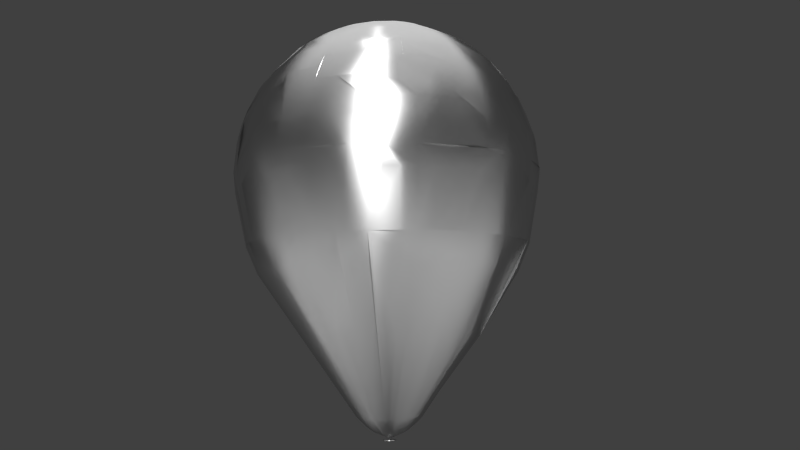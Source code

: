 # Source: balloon.blend  (saved by Blender 2.77.0; exported with 4.5.12 LTS)
import bpy
from mathutils import Matrix  # noqa: F401  (used for matrix-valued properties, if any)

bpy.ops.wm.read_factory_settings(use_empty=True)
scene = bpy.context.scene
scene.name = 'Scene'

# ---- collections
col_collection_1 = bpy.data.collections.new('Collection 1'); scene.collection.children.link(col_collection_1)

# ---- materials (node trees are filled in below, after node groups)
mat_lamp_left = bpy.data.materials.new('lamp_left')
mat_lamp_left.alpha_threshold = 0.0
mat_lamp_left.roughness = 0.5
mat_lamp_left.line_color = (0.0, 0.0, 0.0, 1.0)
mat_lamp_right = bpy.data.materials.new('lamp_right')
mat_lamp_right.alpha_threshold = 0.0
mat_lamp_right.roughness = 0.5
mat_lamp_right.line_color = (0.0, 0.0, 0.0, 1.0)
mat_lamp_top = bpy.data.materials.new('lamp_top')
mat_lamp_top.alpha_threshold = 0.0
mat_lamp_top.roughness = 0.5
mat_lamp_top.line_color = (0.0, 0.0, 0.0, 1.0)
mat_latex = bpy.data.materials.new('latex')
mat_latex.alpha_threshold = 0.0
mat_latex.roughness = 0.5
mat_latex.line_color = (0.0, 0.0, 0.0, 1.0)
mat_metal_foil = bpy.data.materials.new('metal_foil')
mat_metal_foil.alpha_threshold = 0.0
mat_metal_foil.roughness = 0.5
mat_metal_foil.line_color = (0.0, 0.0, 0.0, 1.0)

# ---- material node trees
mat_lamp_left.use_nodes = True; mat_lamp_left.node_tree.nodes.clear()
_N = mat_lamp_left.node_tree.nodes; _L = mat_lamp_left.node_tree.links
n0 = _N.new('ShaderNodeOutputMaterial'); n0.name = 'Material Output'; n0.location = (300, 300)
n1 = _N.new('ShaderNodeEmission'); n1.name = 'Emission'; n1.location = (110, 300)
n1.inputs[0].default_value = (0.8, 0.8, 0.8, 1.0)
_L.new(n1.outputs[0], n0.inputs[0])
n0.is_active_output = True
mat_lamp_right.use_nodes = True; mat_lamp_right.node_tree.nodes.clear()
_N = mat_lamp_right.node_tree.nodes; _L = mat_lamp_right.node_tree.links
n0 = _N.new('ShaderNodeOutputMaterial'); n0.name = 'Material Output'; n0.location = (300, 300)
n1 = _N.new('ShaderNodeEmission'); n1.name = 'Emission'; n1.location = (110, 300)
n1.inputs[0].default_value = (0.8, 0.8, 0.8, 1.0)
_L.new(n1.outputs[0], n0.inputs[0])
n0.is_active_output = True
mat_lamp_top.use_nodes = True; mat_lamp_top.node_tree.nodes.clear()
_N = mat_lamp_top.node_tree.nodes; _L = mat_lamp_top.node_tree.links
n0 = _N.new('ShaderNodeOutputMaterial'); n0.name = 'Material Output'; n0.location = (300, 300)
n1 = _N.new('ShaderNodeEmission'); n1.name = 'Emission'; n1.location = (110, 300)
n1.inputs[0].default_value = (0.8, 0.8, 0.8, 1.0)
_L.new(n1.outputs[0], n0.inputs[0])
n0.is_active_output = True
mat_latex.use_nodes = True; mat_latex.node_tree.nodes.clear()
_N = mat_latex.node_tree.nodes; _L = mat_latex.node_tree.links
n0 = _N.new('ShaderNodeMixShader'); n0.name = 'Mix Shader'; n0.location = (351, 508)
n0.inputs[0].default_value = 0.72
n1 = _N.new('ShaderNodeOutputMaterial'); n1.name = 'Material Output'; n1.location = (553, 498)
n2 = _N.new('ShaderNodeBsdfDiffuse'); n2.name = 'Diffuse BSDF'; n2.location = (-46, 496)
n2.inputs[0].default_value = (0.6237, 0.5926, 0.003501, 1.0)
n3 = _N.new('ShaderNodeBsdfAnisotropic'); n3.name = 'Glossy BSDF'; n3.location = (-46, 337)
n3.distribution = 'BECKMANN'
n3.inputs[1].default_value = 0.4472
n4 = _N.new('ShaderNodeMixShader'); n4.name = 'Mix Shader.001'; n4.location = (149, 457)
n4.inputs[0].default_value = 0.05
n5 = _N.new('ShaderNodeBsdfTransparent'); n5.name = 'Transparent BSDF'; n5.location = (147, 599)
_L.new(n0.outputs[0], n1.inputs[0])
_L.new(n5.outputs[0], n0.inputs[1])
_L.new(n3.outputs[0], n4.inputs[2])
_L.new(n2.outputs[0], n4.inputs[1])
_L.new(n4.outputs[0], n0.inputs[2])
n1.is_active_output = True
mat_metal_foil.use_nodes = True; mat_metal_foil.node_tree.nodes.clear()
_N = mat_metal_foil.node_tree.nodes; _L = mat_metal_foil.node_tree.links
n0 = _N.new('ShaderNodeMixShader'); n0.name = 'Mix Shader'; n0.location = (153, 309)
n0.inputs[0].default_value = 0.9
n1 = _N.new('ShaderNodeOutputMaterial'); n1.name = 'Material Output'; n1.location = (345, 304)
n2 = _N.new('ShaderNodeBsdfAnisotropic'); n2.name = 'Glossy BSDF'; n2.location = (-76, 455)
n2.distribution = 'BECKMANN'
n2.inputs[1].default_value = 0.4472
n3 = _N.new('ShaderNodeMixShader'); n3.name = 'Mix Shader.001'; n3.location = (144, 519)
n3.inputs[0].default_value = 8.0
n4 = _N.new('ShaderNodeBsdfDiffuse'); n4.name = 'Diffuse BSDF'; n4.location = (-78, 609)
n4.inputs[0].default_value = (0.6903, 0.6903, 0.6903, 1.0)
n5 = _N.new('ShaderNodeBsdfAnisotropic'); n5.name = 'Anisotropic BSDF'; n5.location = (-66, 181)
n5.distribution = 'BECKMANN'
n5.inputs[1].default_value = 0.4472
n5.inputs[2].default_value = 0.5
_L.new(n5.outputs[0], n0.inputs[2])
_L.new(n0.outputs[0], n1.inputs[0])
_L.new(n3.outputs[0], n0.inputs[1])
_L.new(n2.outputs[0], n3.inputs[2])
_L.new(n4.outputs[0], n3.inputs[1])
n1.is_active_output = True

# ---- world
world_world = bpy.data.worlds.new('World'); scene.world = world_world
world_world.color = (0.05088, 0.05088, 0.05088)
world_world.use_sun_shadow = False
world_world.sun_shadow_jitter_overblur = 0.0
world_world.cycles.sampling_method = 'NONE'
world_world.cycles.sample_map_resolution = 256

# ---- cameras
cam_camera = bpy.data.cameras.new('Camera')
cam_camera.clip_end = 100.0
cam_camera.lens = 35.0
cam_camera.sensor_width = 32.0
cam_camera.sensor_height = 18.0
cam_camera.ortho_scale = 7.314
cam_camera.dof.focus_distance = 0.0

# ---- meshes
me_plane_002 = bpy.data.meshes.new('Plane.002')
me_plane_002.from_pydata([(-1.0, -1.0, 0.0), (1.0, -1.0, 0.0), (-1.0, 1.0, 0.0), (1.0, 1.0, 0.0)], [], [(0, 1, 3, 2)])
me_plane_002.materials.append(mat_lamp_left)
me_plane_002.use_remesh_preserve_volume = False
me_plane_002.use_remesh_preserve_attributes = False
me_plane_002.use_mirror_vertex_groups = False
me_plane_002.update()
me_plane_001 = bpy.data.meshes.new('Plane.001')
me_plane_001.from_pydata([(-1.0, -1.0, 0.0), (1.0, -1.0, 0.0), (-1.0, 1.0, 0.0), (1.0, 1.0, 0.0)], [], [(0, 1, 3, 2)])
me_plane_001.materials.append(mat_lamp_right)
me_plane_001.use_remesh_preserve_volume = False
me_plane_001.use_remesh_preserve_attributes = False
me_plane_001.use_mirror_vertex_groups = False
me_plane_001.update()
me_plane = bpy.data.meshes.new('Plane')
me_plane.from_pydata([(-1.0, -1.0, 0.0), (1.0, -1.0, 0.0), (-1.0, 1.0, 0.0), (1.0, 1.0, 0.0)], [], [(0, 1, 3, 2)])
me_plane.materials.append(mat_lamp_top)
me_plane.use_remesh_preserve_volume = False
me_plane.use_remesh_preserve_attributes = False
me_plane.use_mirror_vertex_groups = False
me_plane.update()
me_sphere = bpy.data.meshes.new('Sphere')
me_sphere.from_pydata([(-0.1951, 0.0, 0.9808), (-0.3827, 0.0, 0.9239), (-0.5556, 0.0, 0.8315), (-0.7071, 0.0, 0.7071), (-0.8315, 0.0, 0.5556), (-0.9239, 0.0, 0.3827), (-0.9808, 0.0, 0.1951), (-1.0, 0.0, 4.62e-06), (-0.9808, 0.0, -0.1565), (-0.9037, -7.599e-10, -0.5058), (-0.8193, -3.134e-09, -0.6779), (-0.7243, -3.355e-09, -0.8438), (-0.6073, 2.764e-10, -1.032), (-0.2784, 1.446e-08, -1.467), (-0.1419, 1.446e-08, -1.615), (-0.1913, 0.03806, 0.9808), (-0.3753, 0.07466, 0.9239), (-0.5449, 0.1084, 0.8315), (-0.6935, 0.1379, 0.7071), (-0.8155, 0.1622, 0.5556), (-0.9061, 0.1802, 0.3827), (-0.9619, 0.1913, 0.1951), (-0.9808, 0.1951, 4.62e-06), (-0.9619, 0.1913, -0.1565), (-0.8863, 0.1763, -0.5058), (-0.8036, 0.1598, -0.6779), (-0.7104, 0.1413, -0.8438), (-0.5956, 0.1185, -1.032), (-0.273, 0.05431, -1.467), (-0.1392, 0.02769, -1.615), (-0.1802, 0.07466, 0.9808), (-0.3536, 0.1464, 0.9239), (-0.5133, 0.2126, 0.8315), (-0.6533, 0.2706, 0.7071), (-0.7682, 0.3182, 0.5556), (-0.8536, 0.3536, 0.3827), (-0.9061, 0.3753, 0.1951), (-0.9239, 0.3827, 4.62e-06), (-0.9061, 0.3753, -0.1565), (-0.8349, 0.3458, -0.5058), (-0.757, 0.3136, -0.6779), (-0.6692, 0.2772, -0.8438), (-0.561, 0.2324, -1.032), (-0.2572, 0.1065, -1.467), (-0.1311, 0.05431, -1.615), (-0.1622, 0.1084, 0.9808), (-0.3182, 0.2126, 0.9239), (-0.4619, 0.3087, 0.8315), (-0.5879, 0.3928, 0.7071), (-0.6913, 0.4619, 0.5556), (-0.7682, 0.5133, 0.3827), (-0.8155, 0.5449, 0.1951), (-0.8315, 0.5556, 4.62e-06), (-0.8155, 0.5449, -0.1565), (-0.7514, 0.5021, -0.5058), (-0.6813, 0.4552, -0.6779), (-0.6023, 0.4024, -0.8438), (-0.5049, 0.3374, -1.032), (-0.2315, 0.1547, -1.467), (-0.118, 0.07885, -1.615), (-0.1379, 0.1379, 0.9808), (-0.2706, 0.2706, 0.9239), (-0.3928, 0.3928, 0.8315), (-0.5, 0.5, 0.7071), (-0.5879, 0.5879, 0.5556), (-0.6533, 0.6533, 0.3827), (-0.6935, 0.6935, 0.1951), (-0.7071, 0.7071, 4.62e-06), (-0.6935, 0.6935, -0.1565), (-0.639, 0.639, -0.5058), (-0.5794, 0.5794, -0.6779), (-0.5122, 0.5122, -0.8438), (-0.4294, 0.4294, -1.032), (-0.1969, 0.1969, -1.467), (-0.1004, 0.1004, -1.615), (-0.1084, 0.1622, 0.9808), (-0.2126, 0.3182, 0.9239), (-0.3087, 0.4619, 0.8315), (-0.3928, 0.5879, 0.7071), (-0.4619, 0.6913, 0.5556), (-0.5133, 0.7682, 0.3827), (-0.5449, 0.8155, 0.1951), (-0.5556, 0.8315, 4.62e-06), (-0.5449, 0.8155, -0.1565), (-0.5021, 0.7514, -0.5058), (-0.4552, 0.6813, -0.6779), (-0.4024, 0.6023, -0.8438), (-0.3374, 0.5049, -1.032), (-0.1547, 0.2315, -1.467), (-0.07885, 0.118, -1.615), (-0.07466, 0.1802, 0.9808), (-0.1464, 0.3536, 0.9239), (-0.2126, 0.5133, 0.8315), (-0.2706, 0.6533, 0.7071), (-0.3182, 0.7682, 0.5556), (-0.3536, 0.8536, 0.3827), (-0.3753, 0.9061, 0.1951), (-0.3827, 0.9239, 4.62e-06), (-0.3753, 0.9061, -0.1565), (-0.3458, 0.8349, -0.5058), (-0.3135, 0.757, -0.6779), (-0.2772, 0.6692, -0.8438), (-0.2324, 0.561, -1.032), (-0.1065, 0.2572, -1.467), (-0.05431, 0.1311, -1.615), (-0.03806, 0.1913, 0.9808), (-0.07466, 0.3753, 0.9239), (-0.1084, 0.5449, 0.8315), (-0.1379, 0.6935, 0.7071), (-0.1622, 0.8155, 0.5556), (-0.1802, 0.9061, 0.3827), (-0.1913, 0.9619, 0.1951), (-0.1951, 0.9808, 4.62e-06), (-0.1913, 0.9619, -0.1565), (-0.1763, 0.8863, -0.5058), (-0.1598, 0.8036, -0.6779), (-0.1413, 0.7104, -0.8438), (-0.1185, 0.5956, -1.032), (-0.05431, 0.273, -1.467), (-0.02769, 0.1392, -1.615), (3.266e-07, 0.1951, 0.9808), (3.192e-07, 0.3827, 0.9239), (3.117e-07, 0.5556, 0.8315), (3.192e-07, 0.7071, 0.7071), (3.341e-07, 0.8315, 0.5556), (2.745e-07, 0.9239, 0.3827), (3.937e-07, 0.9808, 0.1951), (3.788e-07, 1.0, 4.62e-06), (3.937e-07, 0.9808, -0.1565), (2.568e-07, 0.9037, -0.5058), (3.329e-07, 0.8193, -0.6779), (3.245e-07, 0.7243, -0.8438), (3.313e-07, 0.6073, -1.032), (3.009e-07, 0.2784, -1.467), (3.036e-07, 0.1419, -1.615), (0.03806, 0.1913, 0.9808), (0.07466, 0.3753, 0.9239), (0.1084, 0.5449, 0.8315), (0.138, 0.6935, 0.7071), (0.1622, 0.8155, 0.5556), (0.1802, 0.9061, 0.3827), (0.1913, 0.9619, 0.1951), (0.1951, 0.9808, 4.62e-06), (0.1913, 0.9619, -0.1565), (0.1763, 0.8863, -0.5058), (0.1598, 0.8036, -0.6779), (0.1413, 0.7104, -0.8438), (0.1185, 0.5956, -1.032), (0.05431, 0.273, -1.467), (0.02769, 0.1392, -1.615), (0.07466, 0.1802, 0.9808), (0.1464, 0.3536, 0.9239), (0.2126, 0.5133, 0.8315), (0.2706, 0.6533, 0.7071), (0.3182, 0.7682, 0.5556), (0.3536, 0.8536, 0.3827), (0.3753, 0.9061, 0.1951), (0.3827, 0.9239, 4.62e-06), (0.3753, 0.9061, -0.1565), (0.3458, 0.8349, -0.5058), (0.3136, 0.757, -0.6779), (0.2772, 0.6692, -0.8438), (0.2324, 0.561, -1.032), (0.1065, 0.2572, -1.467), (0.05431, 0.1311, -1.615), (0.1084, 0.1622, 0.9808), (0.2126, 0.3182, 0.9239), (0.3087, 0.4619, 0.8315), (0.3928, 0.5879, 0.7071), (0.4619, 0.6913, 0.5556), (0.5133, 0.7682, 0.3827), (0.5449, 0.8155, 0.1951), (0.5556, 0.8315, 4.62e-06), (0.5449, 0.8155, -0.1565), (0.5021, 0.7514, -0.5058), (0.4552, 0.6813, -0.6779), (0.4024, 0.6023, -0.8438), (0.3374, 0.5049, -1.032), (0.1547, 0.2315, -1.467), (0.07885, 0.118, -1.615), (0.138, 0.1379, 0.9808), (0.2706, 0.2706, 0.9239), (0.3928, 0.3928, 0.8315), (0.5, 0.5, 0.7071), (0.5879, 0.5879, 0.5556), (0.6533, 0.6533, 0.3827), (0.6935, 0.6935, 0.1951), (0.7071, 0.7071, 4.62e-06), (0.6935, 0.6935, -0.1565), (0.639, 0.639, -0.5058), (0.5794, 0.5794, -0.6779), (0.5122, 0.5122, -0.8438), (0.4294, 0.4294, -1.032), (0.1969, 0.1969, -1.467), (0.1004, 0.1004, -1.615), (0.1622, 0.1084, 0.9808), (0.3182, 0.2126, 0.9239), (0.4619, 0.3087, 0.8315), (0.5879, 0.3928, 0.7071), (0.6913, 0.4619, 0.5556), (0.7682, 0.5133, 0.3827), (0.8155, 0.5449, 0.1951), (0.8315, 0.5556, 4.62e-06), (0.8155, 0.5449, -0.1565), (0.7514, 0.5021, -0.5058), (0.6813, 0.4552, -0.6779), (0.6023, 0.4024, -0.8438), (0.5049, 0.3374, -1.032), (0.2315, 0.1547, -1.467), (0.118, 0.07885, -1.615), (0.1802, 0.07466, 0.9808), (0.3536, 0.1464, 0.9239), (0.5133, 0.2126, 0.8315), (0.6533, 0.2706, 0.7071), (0.7682, 0.3182, 0.5556), (0.8536, 0.3536, 0.3827), (0.9061, 0.3753, 0.1951), (0.9239, 0.3827, 4.62e-06), (0.9061, 0.3753, -0.1565), (0.8349, 0.3458, -0.5058), (0.757, 0.3136, -0.6779), (0.6692, 0.2772, -0.8438), (0.561, 0.2324, -1.032), (0.2572, 0.1065, -1.467), (0.1311, 0.05431, -1.615), (0.1913, 0.03806, 0.9808), (0.3753, 0.07466, 0.9239), (0.5449, 0.1084, 0.8315), (0.6935, 0.1379, 0.7071), (0.8155, 0.1622, 0.5556), (0.9061, 0.1802, 0.3827), (0.9619, 0.1913, 0.1951), (0.9808, 0.1951, 4.62e-06), (0.9619, 0.1913, -0.1565), (0.8863, 0.1763, -0.5058), (0.8036, 0.1598, -0.6779), (0.7104, 0.1413, -0.8438), (0.5956, 0.1185, -1.032), (0.273, 0.05431, -1.467), (0.1392, 0.02769, -1.615), (0.1951, -7.212e-09, 0.9808), (0.3827, 4.122e-08, 0.9239), (0.5556, 2.632e-08, 0.8315), (0.7071, -2.584e-08, 0.7071), (0.8315, -8.544e-08, 0.5556), (0.9239, 6.357e-08, 0.3827), (0.9808, -8.544e-08, 0.1951), (1.0, -1.003e-07, 4.62e-06), (0.9808, -8.544e-08, -0.1565), (0.9037, 2.454e-08, -0.5058), (0.8193, -7.599e-08, -0.6779), (0.7243, -2.893e-08, -0.8438), (0.6073, -1.607e-08, -1.032), (0.2784, 1.735e-08, -1.467), (0.1419, 1.735e-08, -1.615), (3.166e-07, 1.446e-08, -1.683), (0.1913, -0.03806, 0.9808), (0.3753, -0.07466, 0.9239), (0.5449, -0.1084, 0.8315), (0.6935, -0.1379, 0.7071), (0.8155, -0.1622, 0.5556), (0.9061, -0.1802, 0.3827), (0.9619, -0.1913, 0.1951), (0.9808, -0.1951, 4.62e-06), (0.9619, -0.1913, -0.1565), (0.8863, -0.1763, -0.5058), (0.8036, -0.1598, -0.6779), (0.7104, -0.1413, -0.8438), (0.5956, -0.1185, -1.032), (0.273, -0.05431, -1.467), (0.1392, -0.02769, -1.615), (0.1802, -0.07466, 0.9808), (0.3536, -0.1464, 0.9239), (0.5133, -0.2126, 0.8315), (0.6533, -0.2706, 0.7071), (0.7682, -0.3182, 0.5556), (0.8536, -0.3536, 0.3827), (0.9061, -0.3753, 0.1951), (0.9239, -0.3827, 4.62e-06), (0.9061, -0.3753, -0.1565), (0.8349, -0.3458, -0.5058), (0.757, -0.3136, -0.6779), (0.6692, -0.2772, -0.8438), (0.561, -0.2324, -1.032), (0.2572, -0.1065, -1.467), (0.1311, -0.05431, -1.615), (0.1622, -0.1084, 0.9808), (0.3182, -0.2126, 0.9239), (0.4619, -0.3087, 0.8315), (0.5879, -0.3928, 0.7071), (0.6913, -0.4619, 0.5556), (0.7682, -0.5133, 0.3827), (0.8155, -0.5449, 0.1951), (0.8315, -0.5556, 4.62e-06), (0.8155, -0.5449, -0.1565), (0.7514, -0.5021, -0.5058), (0.6813, -0.4552, -0.6779), (0.6023, -0.4024, -0.8438), (0.5049, -0.3374, -1.032), (0.2315, -0.1547, -1.467), (0.118, -0.07885, -1.615), (0.138, -0.1379, 0.9808), (0.2706, -0.2706, 0.9239), (0.3928, -0.3928, 0.8315), (0.5, -0.5, 0.7071), (0.5879, -0.5879, 0.5556), (0.6533, -0.6533, 0.3827), (0.6935, -0.6935, 0.1951), (0.7071, -0.7071, 4.62e-06), (0.6935, -0.6935, -0.1565), (0.639, -0.639, -0.5058), (0.5794, -0.5794, -0.6779), (0.5122, -0.5122, -0.8438), (0.4294, -0.4294, -1.032), (0.1969, -0.1969, -1.467), (0.1004, -0.1004, -1.615), (0.1084, -0.1622, 0.9808), (0.2126, -0.3182, 0.9239), (0.3087, -0.4619, 0.8315), (0.3928, -0.5879, 0.7071), (0.4619, -0.6913, 0.5556), (0.5133, -0.7682, 0.3827), (0.5449, -0.8155, 0.1951), (0.5556, -0.8315, 4.62e-06), (0.5449, -0.8155, -0.1565), (0.5021, -0.7514, -0.5058), (0.4552, -0.6813, -0.6779), (0.4024, -0.6023, -0.8438), (0.3374, -0.5049, -1.032), (0.1547, -0.2315, -1.467), (0.07885, -0.118, -1.615), (0.07466, -0.1802, 0.9808), (0.1464, -0.3536, 0.9239), (0.2126, -0.5133, 0.8315), (0.2706, -0.6533, 0.7071), (0.3182, -0.7682, 0.5556), (0.3536, -0.8536, 0.3827), (0.3753, -0.9061, 0.1951), (0.3827, -0.9239, 4.62e-06), (0.3753, -0.9061, -0.1565), (0.3458, -0.8349, -0.5058), (0.3136, -0.757, -0.6779), (0.2772, -0.6692, -0.8438), (0.2324, -0.561, -1.032), (0.1065, -0.2572, -1.467), (0.05431, -0.1311, -1.615), (0.03806, -0.1913, 0.9808), (0.07466, -0.3753, 0.9239), (0.1084, -0.5449, 0.8315), (0.1379, -0.6935, 0.7071), (0.1622, -0.8155, 0.5556), (0.1802, -0.9061, 0.3827), (0.1913, -0.9619, 0.1951), (0.1951, -0.9808, 4.62e-06), (0.1913, -0.9619, -0.1565), (0.1763, -0.8863, -0.5058), (0.1598, -0.8036, -0.6779), (0.1413, -0.7104, -0.8438), (0.1185, -0.5956, -1.032), (0.05431, -0.273, -1.467), (0.02769, -0.1392, -1.615), (3.117e-07, -0.1951, 0.9808), (2.819e-07, -0.3827, 0.9239), (2.819e-07, -0.5556, 0.8315), (1.851e-07, -0.7071, 0.7071), (1.404e-07, -0.8315, 0.5556), (3.192e-07, -0.9239, 0.3827), (9.567e-08, -0.9808, 0.1951), (1.404e-07, -1.0, 4.62e-06), (9.567e-08, -0.9808, -0.1565), (2.734e-07, -0.9037, -0.5058), (1.496e-07, -0.8193, -0.6779), (1.893e-07, -0.7243, -0.8438), (2.298e-07, -0.6073, -1.032), (2.629e-07, -0.2784, -1.467), (3.09e-07, -0.1419, -1.615), (-0.03806, -0.1913, 0.9808), (-0.07466, -0.3753, 0.9239), (-0.1084, -0.5449, 0.8315), (-0.1379, -0.6935, 0.7071), (-0.1622, -0.8155, 0.5556), (-0.1802, -0.9061, 0.3827), (-0.1913, -0.9619, 0.1951), (-0.1951, -0.9808, 4.62e-06), (-0.1913, -0.9619, -0.1565), (-0.1763, -0.8863, -0.5058), (-0.1598, -0.8036, -0.6779), (-0.1413, -0.7104, -0.8438), (-0.1185, -0.5956, -1.032), (-0.05431, -0.273, -1.467), (-0.02769, -0.1392, -1.615), (-0.07466, -0.1802, 0.9808), (-0.1464, -0.3536, 0.9239), (-0.2126, -0.5133, 0.8315), (-0.2706, -0.6533, 0.7071), (-0.3182, -0.7682, 0.5556), (-0.3536, -0.8536, 0.3827), (-0.3753, -0.9061, 0.1951), (-0.3827, -0.9239, 4.62e-06), (-0.3753, -0.9061, -0.1565), (-0.3458, -0.8349, -0.5058), (-0.3135, -0.757, -0.6779), (-0.2772, -0.6692, -0.8438), (-0.2324, -0.561, -1.032), (-0.1065, -0.2572, -1.467), (-0.05431, -0.1311, -1.615), (-0.1084, -0.1622, 0.9808), (-0.2126, -0.3182, 0.9239), (-0.3087, -0.4619, 0.8315), (-0.3928, -0.5879, 0.7071), (-0.4619, -0.6913, 0.5556), (-0.5133, -0.7682, 0.3827), (-0.5449, -0.8155, 0.1951), (-0.5556, -0.8315, 4.62e-06), (-0.5449, -0.8155, -0.1565), (-0.5021, -0.7514, -0.5058), (-0.4552, -0.6813, -0.6779), (-0.4024, -0.6023, -0.8438), (-0.3374, -0.5049, -1.032), (-0.1547, -0.2315, -1.467), (-0.07885, -0.118, -1.615), (-0.1379, -0.1379, 0.9808), (-0.2706, -0.2706, 0.9239), (-0.3928, -0.3928, 0.8315), (-0.5, -0.5, 0.7071), (-0.5879, -0.5879, 0.5556), (-0.6533, -0.6533, 0.3827), (-0.6935, -0.6935, 0.1951), (-0.7071, -0.7071, 4.62e-06), (-0.6935, -0.6935, -0.1565), (-0.639, -0.639, -0.5058), (-0.5794, -0.5794, -0.6779), (-0.5122, -0.5122, -0.8438), (-0.4294, -0.4294, -1.032), (-0.1969, -0.1969, -1.467), (-0.1004, -0.1004, -1.615), (-0.1622, -0.1084, 0.9808), (-0.3182, -0.2126, 0.9239), (-0.4619, -0.3087, 0.8315), (-0.5879, -0.3928, 0.7071), (-0.6913, -0.4619, 0.5556), (-0.7682, -0.5133, 0.3827), (-0.8155, -0.5449, 0.1951), (-0.8315, -0.5556, 4.62e-06), (-0.8155, -0.5449, -0.1565), (-0.7514, -0.5021, -0.5058), (-0.6813, -0.4552, -0.6779), (-0.6023, -0.4024, -0.8438), (-0.5049, -0.3374, -1.032), (-0.2315, -0.1547, -1.467), (-0.118, -0.07885, -1.615), (2.48e-08, -1.247e-07, 1.0), (-0.1802, -0.07466, 0.9808), (-0.3536, -0.1464, 0.9239), (-0.5133, -0.2126, 0.8315), (-0.6533, -0.2706, 0.7071), (-0.7682, -0.3182, 0.5556), (-0.8536, -0.3536, 0.3827), (-0.9061, -0.3753, 0.1951), (-0.9239, -0.3827, 4.62e-06), (-0.9061, -0.3753, -0.1565), (-0.8349, -0.3458, -0.5058), (-0.757, -0.3135, -0.6779), (-0.6692, -0.2772, -0.8438), (-0.561, -0.2324, -1.032), (-0.2572, -0.1065, -1.467), (-0.1311, -0.05431, -1.615), (-0.1913, -0.03806, 0.9808), (-0.3753, -0.07466, 0.9239), (-0.5449, -0.1084, 0.8315), (-0.6935, -0.1379, 0.7071), (-0.8155, -0.1622, 0.5556), (-0.9061, -0.1802, 0.3827), (-0.9619, -0.1913, 0.1951), (-0.9808, -0.1951, 4.62e-06), (-0.9619, -0.1913, -0.1565), (-0.8863, -0.1763, -0.5058), (-0.8036, -0.1598, -0.6779), (-0.7104, -0.1413, -0.8438), (-0.5956, -0.1185, -1.032), (-0.273, -0.05431, -1.467), (-0.1392, -0.02769, -1.615), (-0.4397, 6.597e-09, -1.244), (-0.4313, 0.08579, -1.244), (-0.4063, 0.1683, -1.244), (-0.3656, 0.2443, -1.244), (-0.3109, 0.3109, -1.244), (-0.2443, 0.3656, -1.244), (-0.1683, 0.4063, -1.244), (-0.08579, 0.4313, -1.244), (3.208e-07, 0.4397, -1.244), (0.08579, 0.4313, -1.244), (0.1683, 0.4063, -1.244), (0.2443, 0.3656, -1.244), (0.3109, 0.3109, -1.244), (0.3656, 0.2443, -1.244), (0.4063, 0.1683, -1.244), (0.4313, 0.08579, -1.244), (0.4397, 8.563e-10, -1.244), (0.4313, -0.08579, -1.244), (0.4063, -0.1683, -1.244), (0.3656, -0.2443, -1.244), (0.3109, -0.3109, -1.244), (0.2443, -0.3656, -1.244), (0.1683, -0.4063, -1.244), (0.08579, -0.4313, -1.244), (2.548e-07, -0.4397, -1.244), (-0.08579, -0.4313, -1.244), (-0.1683, -0.4063, -1.244), (-0.2443, -0.3656, -1.244), (-0.3109, -0.3109, -1.244), (-0.3656, -0.2443, -1.244), (-0.4063, -0.1683, -1.244), (-0.4313, -0.08579, -1.244), (-0.9523, 0.0, -0.333), (-0.934, 0.1858, -0.333), (-0.8798, 0.3644, -0.333), (-0.7918, 0.5291, -0.333), (-0.6734, 0.6734, -0.333), (-0.5291, 0.7918, -0.333), (-0.3644, 0.8798, -0.333), (-0.1858, 0.934, -0.333), (3.117e-07, 0.9523, -0.333), (0.1858, 0.934, -0.333), (0.3644, 0.8798, -0.333), (0.5291, 0.7918, -0.333), (0.6734, 0.6734, -0.333), (0.7918, 0.5291, -0.333), (0.8798, 0.3644, -0.333), (0.934, 0.1858, -0.333), (0.9523, -1.094e-08, -0.333), (0.934, -0.1858, -0.333), (0.8798, -0.3644, -0.333), (0.7918, -0.5291, -0.333), (0.6734, -0.6734, -0.333), (0.5291, -0.7918, -0.333), (0.3644, -0.8798, -0.333), (0.1858, -0.934, -0.333), (2.074e-07, -0.9523, -0.333), (-0.1858, -0.934, -0.333), (-0.3644, -0.8798, -0.333), (-0.5291, -0.7918, -0.333), (-0.6734, -0.6734, -0.333), (-0.7918, -0.5291, -0.333), (-0.8798, -0.3644, -0.333), (-0.934, -0.1858, -0.333), (-5.157e-08, 0.05165, -1.692), (-5.157e-08, 0.05165, -1.675), (0.03652, 0.03652, -1.692), (0.03652, 0.03652, -1.675), (0.05165, -2.258e-09, -1.692), (0.05165, -2.258e-09, -1.675), (0.03652, -0.03652, -1.692), (0.03652, -0.03652, -1.675), (-5.609e-08, -0.05165, -1.692), (-5.609e-08, -0.05165, -1.675), (-0.03652, -0.03652, -1.692), (-0.03652, -0.03652, -1.675), (-0.05165, 6.159e-10, -1.692), (-0.05165, 6.159e-10, -1.675), (-0.03652, 0.03652, -1.692), (-0.03652, 0.03652, -1.675)], [], [(3, 2, 17, 18), (14, 13, 28, 29), (1, 0, 15, 16), (12, 11, 26, 27), (10, 9, 24, 25), (8, 7, 22, 23), (6, 5, 20, 21), (4, 3, 18, 19), (2, 1, 16, 17), (482, 12, 27, 483), (11, 10, 25, 26), (514, 8, 23, 515), (7, 6, 21, 22), (5, 4, 19, 20), (515, 23, 38, 516), (22, 21, 36, 37), (20, 19, 34, 35), (18, 17, 32, 33), (29, 28, 43, 44), (16, 15, 30, 31), (27, 26, 41, 42), (25, 24, 39, 40), (23, 22, 37, 38), (21, 20, 35, 36), (19, 18, 33, 34), (17, 16, 31, 32), (483, 27, 42, 484), (26, 25, 40, 41), (516, 38, 53, 517), (37, 36, 51, 52), (35, 34, 49, 50), (33, 32, 47, 48), (44, 43, 58, 59), (31, 30, 45, 46), (42, 41, 56, 57), (40, 39, 54, 55), (38, 37, 52, 53), (36, 35, 50, 51), (34, 33, 48, 49), (32, 31, 46, 47), (484, 42, 57, 485), (41, 40, 55, 56), (517, 53, 68, 518), (52, 51, 66, 67), (50, 49, 64, 65), (48, 47, 62, 63), (59, 58, 73, 74), (46, 45, 60, 61), (57, 56, 71, 72), (55, 54, 69, 70), (53, 52, 67, 68), (51, 50, 65, 66), (49, 48, 63, 64), (47, 46, 61, 62), (485, 57, 72, 486), (56, 55, 70, 71), (518, 68, 83, 519), (67, 66, 81, 82), (65, 64, 79, 80), (63, 62, 77, 78), (74, 73, 88, 89), (61, 60, 75, 76), (72, 71, 86, 87), (70, 69, 84, 85), (68, 67, 82, 83), (66, 65, 80, 81), (64, 63, 78, 79), (62, 61, 76, 77), (486, 72, 87, 487), (71, 70, 85, 86), (519, 83, 98, 520), (82, 81, 96, 97), (80, 79, 94, 95), (78, 77, 92, 93), (89, 88, 103, 104), (76, 75, 90, 91), (87, 86, 101, 102), (85, 84, 99, 100), (83, 82, 97, 98), (81, 80, 95, 96), (79, 78, 93, 94), (77, 76, 91, 92), (487, 87, 102, 488), (86, 85, 100, 101), (520, 98, 113, 521), (97, 96, 111, 112), (95, 94, 109, 110), (93, 92, 107, 108), (104, 103, 118, 119), (91, 90, 105, 106), (102, 101, 116, 117), (100, 99, 114, 115), (98, 97, 112, 113), (96, 95, 110, 111), (94, 93, 108, 109), (92, 91, 106, 107), (488, 102, 117, 489), (101, 100, 115, 116), (521, 113, 128, 522), (112, 111, 126, 127), (110, 109, 124, 125), (108, 107, 122, 123), (119, 118, 133, 134), (106, 105, 120, 121), (117, 116, 131, 132), (115, 114, 129, 130), (113, 112, 127, 128), (111, 110, 125, 126), (109, 108, 123, 124), (107, 106, 121, 122), (489, 117, 132, 490), (116, 115, 130, 131), (522, 128, 143, 523), (127, 126, 141, 142), (125, 124, 139, 140), (123, 122, 137, 138), (134, 133, 148, 149), (121, 120, 135, 136), (132, 131, 146, 147), (130, 129, 144, 145), (128, 127, 142, 143), (126, 125, 140, 141), (124, 123, 138, 139), (122, 121, 136, 137), (490, 132, 147, 491), (131, 130, 145, 146), (523, 143, 158, 524), (142, 141, 156, 157), (140, 139, 154, 155), (138, 137, 152, 153), (149, 148, 163, 164), (136, 135, 150, 151), (147, 146, 161, 162), (145, 144, 159, 160), (143, 142, 157, 158), (141, 140, 155, 156), (139, 138, 153, 154), (137, 136, 151, 152), (491, 147, 162, 492), (146, 145, 160, 161), (524, 158, 173, 525), (157, 156, 171, 172), (155, 154, 169, 170), (153, 152, 167, 168), (164, 163, 178, 179), (151, 150, 165, 166), (162, 161, 176, 177), (160, 159, 174, 175), (158, 157, 172, 173), (156, 155, 170, 171), (154, 153, 168, 169), (152, 151, 166, 167), (492, 162, 177, 493), (161, 160, 175, 176), (525, 173, 188, 526), (172, 171, 186, 187), (170, 169, 184, 185), (168, 167, 182, 183), (179, 178, 193, 194), (166, 165, 180, 181), (177, 176, 191, 192), (175, 174, 189, 190), (173, 172, 187, 188), (171, 170, 185, 186), (169, 168, 183, 184), (167, 166, 181, 182), (493, 177, 192, 494), (176, 175, 190, 191), (526, 188, 203, 527), (187, 186, 201, 202), (185, 184, 199, 200), (183, 182, 197, 198), (194, 193, 208, 209), (181, 180, 195, 196), (192, 191, 206, 207), (190, 189, 204, 205), (188, 187, 202, 203), (186, 185, 200, 201), (184, 183, 198, 199), (182, 181, 196, 197), (494, 192, 207, 495), (191, 190, 205, 206), (527, 203, 218, 528), (202, 201, 216, 217), (200, 199, 214, 215), (198, 197, 212, 213), (209, 208, 223, 224), (196, 195, 210, 211), (207, 206, 221, 222), (205, 204, 219, 220), (203, 202, 217, 218), (201, 200, 215, 216), (199, 198, 213, 214), (197, 196, 211, 212), (495, 207, 222, 496), (206, 205, 220, 221), (528, 218, 233, 529), (217, 216, 231, 232), (215, 214, 229, 230), (213, 212, 227, 228), (224, 223, 238, 239), (211, 210, 225, 226), (222, 221, 236, 237), (220, 219, 234, 235), (218, 217, 232, 233), (216, 215, 230, 231), (214, 213, 228, 229), (212, 211, 226, 227), (496, 222, 237, 497), (221, 220, 235, 236), (529, 233, 248, 530), (232, 231, 246, 247), (230, 229, 244, 245), (228, 227, 242, 243), (239, 238, 253, 254), (226, 225, 240, 241), (237, 236, 251, 252), (235, 234, 249, 250), (233, 232, 247, 248), (231, 230, 245, 246), (229, 228, 243, 244), (227, 226, 241, 242), (497, 237, 252, 498), (236, 235, 250, 251), (530, 248, 264, 531), (247, 246, 262, 263), (245, 244, 260, 261), (243, 242, 258, 259), (254, 253, 269, 270), (241, 240, 256, 257), (252, 251, 267, 268), (250, 249, 265, 266), (248, 247, 263, 264), (246, 245, 261, 262), (244, 243, 259, 260), (242, 241, 257, 258), (498, 252, 268, 499), (251, 250, 266, 267), (531, 264, 279, 532), (263, 262, 277, 278), (261, 260, 275, 276), (259, 258, 273, 274), (270, 269, 284, 285), (257, 256, 271, 272), (268, 267, 282, 283), (266, 265, 280, 281), (264, 263, 278, 279), (262, 261, 276, 277), (260, 259, 274, 275), (258, 257, 272, 273), (499, 268, 283, 500), (267, 266, 281, 282), (532, 279, 294, 533), (278, 277, 292, 293), (276, 275, 290, 291), (274, 273, 288, 289), (285, 284, 299, 300), (272, 271, 286, 287), (283, 282, 297, 298), (281, 280, 295, 296), (279, 278, 293, 294), (277, 276, 291, 292), (275, 274, 289, 290), (273, 272, 287, 288), (500, 283, 298, 501), (282, 281, 296, 297), (533, 294, 309, 534), (293, 292, 307, 308), (291, 290, 305, 306), (289, 288, 303, 304), (300, 299, 314, 315), (287, 286, 301, 302), (298, 297, 312, 313), (296, 295, 310, 311), (294, 293, 308, 309), (292, 291, 306, 307), (290, 289, 304, 305), (288, 287, 302, 303), (501, 298, 313, 502), (297, 296, 311, 312), (534, 309, 324, 535), (308, 307, 322, 323), (306, 305, 320, 321), (304, 303, 318, 319), (315, 314, 329, 330), (302, 301, 316, 317), (313, 312, 327, 328), (311, 310, 325, 326), (309, 308, 323, 324), (307, 306, 321, 322), (305, 304, 319, 320), (303, 302, 317, 318), (502, 313, 328, 503), (312, 311, 326, 327), (535, 324, 339, 536), (323, 322, 337, 338), (321, 320, 335, 336), (319, 318, 333, 334), (330, 329, 344, 345), (317, 316, 331, 332), (328, 327, 342, 343), (326, 325, 340, 341), (324, 323, 338, 339), (322, 321, 336, 337), (320, 319, 334, 335), (318, 317, 332, 333), (503, 328, 343, 504), (327, 326, 341, 342), (536, 339, 354, 537), (338, 337, 352, 353), (336, 335, 350, 351), (334, 333, 348, 349), (345, 344, 359, 360), (332, 331, 346, 347), (343, 342, 357, 358), (341, 340, 355, 356), (339, 338, 353, 354), (337, 336, 351, 352), (335, 334, 349, 350), (333, 332, 347, 348), (504, 343, 358, 505), (342, 341, 356, 357), (537, 354, 369, 538), (353, 352, 367, 368), (351, 350, 365, 366), (349, 348, 363, 364), (360, 359, 374, 375), (347, 346, 361, 362), (358, 357, 372, 373), (356, 355, 370, 371), (354, 353, 368, 369), (352, 351, 366, 367), (350, 349, 364, 365), (348, 347, 362, 363), (505, 358, 373, 506), (357, 356, 371, 372), (538, 369, 384, 539), (368, 367, 382, 383), (366, 365, 380, 381), (364, 363, 378, 379), (375, 374, 389, 390), (362, 361, 376, 377), (373, 372, 387, 388), (371, 370, 385, 386), (369, 368, 383, 384), (367, 366, 381, 382), (365, 364, 379, 380), (363, 362, 377, 378), (506, 373, 388, 507), (372, 371, 386, 387), (539, 384, 399, 540), (383, 382, 397, 398), (381, 380, 395, 396), (379, 378, 393, 394), (390, 389, 404, 405), (377, 376, 391, 392), (388, 387, 402, 403), (386, 385, 400, 401), (384, 383, 398, 399), (382, 381, 396, 397), (380, 379, 394, 395), (378, 377, 392, 393), (507, 388, 403, 508), (387, 386, 401, 402), (540, 399, 414, 541), (398, 397, 412, 413), (396, 395, 410, 411), (394, 393, 408, 409), (405, 404, 419, 420), (392, 391, 406, 407), (403, 402, 417, 418), (401, 400, 415, 416), (399, 398, 413, 414), (397, 396, 411, 412), (395, 394, 409, 410), (393, 392, 407, 408), (508, 403, 418, 509), (402, 401, 416, 417), (541, 414, 429, 542), (413, 412, 427, 428), (411, 410, 425, 426), (409, 408, 423, 424), (420, 419, 434, 435), (407, 406, 421, 422), (418, 417, 432, 433), (416, 415, 430, 431), (414, 413, 428, 429), (412, 411, 426, 427), (410, 409, 424, 425), (408, 407, 422, 423), (509, 418, 433, 510), (417, 416, 431, 432), (542, 429, 444, 543), (428, 427, 442, 443), (426, 425, 440, 441), (424, 423, 438, 439), (435, 434, 449, 450), (422, 421, 436, 437), (433, 432, 447, 448), (431, 430, 445, 446), (429, 428, 443, 444), (427, 426, 441, 442), (425, 424, 439, 440), (423, 422, 437, 438), (510, 433, 448, 511), (432, 431, 446, 447), (543, 444, 460, 544), (443, 442, 458, 459), (441, 440, 456, 457), (439, 438, 454, 455), (450, 449, 465, 466), (437, 436, 452, 453), (448, 447, 463, 464), (446, 445, 461, 462), (444, 443, 459, 460), (442, 441, 457, 458), (440, 439, 455, 456), (438, 437, 453, 454), (511, 448, 464, 512), (447, 446, 462, 463), (544, 460, 475, 545), (459, 458, 473, 474), (457, 456, 471, 472), (455, 454, 469, 470), (466, 465, 480, 481), (453, 452, 467, 468), (464, 463, 478, 479), (462, 461, 476, 477), (460, 459, 474, 475), (458, 457, 472, 473), (456, 455, 470, 471), (454, 453, 468, 469), (512, 464, 479, 513), (463, 462, 477, 478), (255, 14, 29), (0, 451, 15), (255, 29, 44), (15, 451, 30), (255, 44, 59), (30, 451, 45), (255, 59, 74), (45, 451, 60), (255, 74, 89), (60, 451, 75), (255, 89, 104), (75, 451, 90), (255, 104, 119), (90, 451, 105), (255, 119, 134), (105, 451, 120), (255, 134, 149), (120, 451, 135), (255, 149, 164), (135, 451, 150), (255, 164, 179), (150, 451, 165), (255, 179, 194), (165, 451, 180), (255, 194, 209), (180, 451, 195), (255, 209, 224), (195, 451, 210), (255, 224, 239), (210, 451, 225), (255, 239, 254), (225, 451, 240), (255, 254, 270), (240, 451, 256), (255, 270, 285), (256, 451, 271), (255, 285, 300), (271, 451, 286), (255, 300, 315), (286, 451, 301), (255, 315, 330), (301, 451, 316), (255, 330, 345), (316, 451, 331), (255, 345, 360), (331, 451, 346), (255, 360, 375), (346, 451, 361), (255, 375, 390), (361, 451, 376), (255, 390, 405), (376, 451, 391), (255, 405, 420), (391, 451, 406), (255, 420, 435), (406, 451, 421), (255, 435, 450), (421, 451, 436), (255, 450, 466), (436, 451, 452), (255, 466, 481), (452, 451, 467), (545, 475, 8, 514), (474, 473, 6, 7), (472, 471, 4, 5), (470, 469, 2, 3), (481, 480, 13, 14), (468, 467, 0, 1), (479, 478, 11, 12), (477, 476, 9, 10), (475, 474, 7, 8), (473, 472, 5, 6), (471, 470, 3, 4), (255, 481, 14), (469, 468, 1, 2), (513, 479, 12, 482), (467, 451, 0), (478, 477, 10, 11), (13, 482, 483, 28), (28, 483, 484, 43), (43, 484, 485, 58), (58, 485, 486, 73), (73, 486, 487, 88), (88, 487, 488, 103), (103, 488, 489, 118), (118, 489, 490, 133), (133, 490, 491, 148), (148, 491, 492, 163), (163, 492, 493, 178), (178, 493, 494, 193), (193, 494, 495, 208), (208, 495, 496, 223), (223, 496, 497, 238), (238, 497, 498, 253), (253, 498, 499, 269), (269, 499, 500, 284), (284, 500, 501, 299), (299, 501, 502, 314), (314, 502, 503, 329), (329, 503, 504, 344), (344, 504, 505, 359), (359, 505, 506, 374), (374, 506, 507, 389), (389, 507, 508, 404), (404, 508, 509, 419), (419, 509, 510, 434), (434, 510, 511, 449), (449, 511, 512, 465), (465, 512, 513, 480), (480, 513, 482, 13), (9, 514, 515, 24), (24, 515, 516, 39), (39, 516, 517, 54), (54, 517, 518, 69), (69, 518, 519, 84), (84, 519, 520, 99), (99, 520, 521, 114), (114, 521, 522, 129), (129, 522, 523, 144), (144, 523, 524, 159), (159, 524, 525, 174), (174, 525, 526, 189), (189, 526, 527, 204), (204, 527, 528, 219), (219, 528, 529, 234), (234, 529, 530, 249), (249, 530, 531, 265), (265, 531, 532, 280), (280, 532, 533, 295), (295, 533, 534, 310), (310, 534, 535, 325), (325, 535, 536, 340), (340, 536, 537, 355), (355, 537, 538, 370), (370, 538, 539, 385), (385, 539, 540, 400), (400, 540, 541, 415), (415, 541, 542, 430), (430, 542, 543, 445), (445, 543, 544, 461), (461, 544, 545, 476), (476, 545, 514, 9), (546, 547, 549, 548), (548, 549, 551, 550), (550, 551, 553, 552), (552, 553, 555, 554), (554, 555, 557, 556), (556, 557, 559, 558), (549, 547, 561, 559, 557, 555, 553, 551), (560, 561, 547, 546), (558, 559, 561, 560), (546, 548, 550, 552, 554, 556, 558, 560)])
me_sphere.polygons.foreach_set('use_smooth', [True] * 586)
me_sphere.polygons.foreach_set('material_index', [1, 1, 1, 1, 1, 1, 1, 1, 1, 1, 1, 1, 1, 1, 1, 1, 1, 1, 1, 1, 1, 1, 1, 1, 1, 1, 1, 1, 1, 1, 1, 1, 1, 1, 1, 1, 1, 1, 1, 1, 1, 1, 1, 1, 1, 1, 1, 1, 1, 1, 1, 1, 1, 1, 1, 1, 1, 1, 1, 1, 1, 1, 1, 1, 1, 1, 1, 1, 1, 1, 1, 1, 1, 1, 1, 1, 1, 1, 1, 1, 1, 1, 1, 1, 1, 1, 1, 1, 1, 1, 1, 1, 1, 1, 1, 1, 1, 1, 1, 1, 1, 1, 1, 1, 1, 1, 1, 1, 1, 1, 1, 1, 1, 1, 1, 1, 1, 1, 1, 1, 1, 1, 1, 1, 1, 1, 1, 1, 1, 1, 1, 1, 1, 1, 1, 1, 1, 1, 1, 1, 1, 1, 1, 1, 1, 1, 1, 1, 1, 1, 1, 1, 1, 1, 1, 1, 1, 1, 1, 1, 1, 1, 1, 1, 1, 1, 1, 1, 1, 1, 1, 1, 1, 1, 1, 1, 1, 1, 1, 1, 1, 1, 1, 1, 1, 1, 1, 1, 1, 1, 1, 1, 1, 1, 1, 1, 1, 1, 1, 1, 1, 1, 1, 1, 1, 1, 1, 1, 1, 1, 1, 1, 1, 1, 1, 1, 1, 1, 1, 1, 1, 1, 1, 1, 1, 1, 1, 1, 1, 1, 1, 1, 1, 1, 1, 1, 1, 1, 1, 1, 1, 1, 1, 1, 1, 1, 1, 1, 1, 1, 1, 1, 1, 1, 1, 1, 1, 1, 1, 1, 1, 1, 1, 1, 1, 1, 1, 1, 1, 1, 1, 1, 1, 1, 1, 1, 1, 1, 1, 1, 1, 1, 1, 1, 1, 1, 1, 1, 1, 1, 1, 1, 1, 1, 1, 1, 1, 1, 1, 1, 1, 1, 1, 1, 1, 1, 1, 1, 1, 1, 1, 1, 1, 1, 1, 1, 1, 1, 1, 1, 1, 1, 1, 1, 1, 1, 1, 1, 1, 1, 1, 1, 1, 1, 1, 1, 1, 1, 1, 1, 1, 1, 1, 1, 1, 1, 1, 1, 1, 1, 1, 1, 1, 1, 1, 1, 1, 1, 1, 1, 1, 1, 1, 1, 1, 1, 1, 1, 1, 1, 1, 1, 1, 1, 1, 1, 1, 1, 1, 1, 1, 1, 1, 1, 1, 1, 1, 1, 1, 1, 1, 1, 1, 1, 1, 1, 1, 1, 1, 1, 1, 1, 1, 1, 1, 1, 1, 1, 1, 1, 1, 1, 1, 1, 1, 1, 1, 1, 1, 1, 1, 1, 1, 1, 1, 1, 1, 1, 1, 1, 1, 1, 1, 1, 1, 1, 1, 1, 1, 1, 1, 1, 1, 1, 1, 1, 1, 1, 1, 1, 1, 1, 1, 1, 1, 1, 1, 1, 1, 1, 1, 1, 1, 1, 1, 1, 1, 1, 1, 1, 1, 1, 1, 1, 1, 1, 1, 1, 1, 1, 1, 1, 1, 1, 1, 1, 1, 1, 1, 1, 1, 1, 1, 1, 1, 1, 1, 1, 1, 1, 1, 1, 1, 1, 1, 1, 1, 1, 1, 1, 1, 1, 1, 1, 1, 1, 1, 1, 1, 1, 1, 1, 1, 1, 1, 1, 1, 1, 1, 1, 1, 1, 1, 1, 1, 1, 1, 1, 1, 1, 1, 1, 1, 1, 1, 1, 1, 1, 1, 1, 1, 1, 1, 1, 1, 1, 1, 1, 1, 1, 1, 1, 1, 1, 1, 1, 1, 1, 1, 1, 1, 1, 1, 1, 1, 1, 1, 1, 1, 1, 1, 1, 1, 1, 1, 1])
me_sphere.materials.append(mat_latex)
me_sphere.materials.append(mat_metal_foil)
me_sphere.use_remesh_preserve_volume = False
me_sphere.use_remesh_preserve_attributes = False
me_sphere.use_mirror_vertex_groups = False
me_sphere.update()

# ---- objects
ob_lamp_left = bpy.data.objects.new('lamp_left', me_plane_002)
ob_lamp_right = bpy.data.objects.new('lamp_right', me_plane_001)
ob_lamp_top = bpy.data.objects.new('lamp_top', me_plane)
ob_balloon = bpy.data.objects.new('balloon', me_sphere)
ob_camera = bpy.data.objects.new('Camera', cam_camera)

# ---- transforms, parenting, visibility, modifiers, constraints
ob_lamp_left.location = (0.0, -5.021, -4.642)
ob_lamp_left.rotation_euler = (2.456, -0.0, 0.0)
ob_lamp_left.scale = (10.3, 1.659, 1.659)
ob_lamp_left.hide_viewport = True
ob_lamp_left.lineart.crease_threshold = 0.0
ob_lamp_right.location = (4.65, 0.001609, -4.024)
ob_lamp_right.rotation_euler = (2.479, -6.922e-07, 1.571)
ob_lamp_right.scale = (7.931, 1.659, 1.659)
ob_lamp_right.hide_viewport = True
ob_lamp_right.lineart.crease_threshold = 0.0
ob_lamp_top.location = (0.0, 0.0, 3.511)
ob_lamp_top.scale = (2.681, 2.681, 2.681)
ob_lamp_top.hide_viewport = True
ob_lamp_top.lineart.crease_threshold = 0.0
ob_balloon.location = (0.0, 0.0, 0.0)
ob_balloon.lineart.crease_threshold = 0.0
_m = ob_balloon.modifiers.new('Subsurf', 'SUBSURF')
_m.uv_smooth = 'PRESERVE_CORNERS'
_m.quality = 2
_m.levels = 2
_m.show_only_control_edges = False
_m = ob_balloon.modifiers.new('Decimate', 'DECIMATE')
_m.decimate_type = 'DISSOLVE'
_m.angle_limit = 0.1867
ob_camera.location = (4.264, -3.682, -1.047)
ob_camera.rotation_euler = (1.699, 0.01163, 0.8457)
ob_camera.lock_rotations_4d = False
ob_camera.empty_display_type = 'ARROWS'
ob_camera.color = (0.0, 0.0, 0.0, 0.0)
ob_camera.display_type = 'WIRE'
ob_camera.lineart.crease_threshold = 0.0

# ---- collection membership
col_collection_1.objects.link(ob_lamp_left)
col_collection_1.objects.link(ob_lamp_right)
col_collection_1.objects.link(ob_lamp_top)
col_collection_1.objects.link(ob_balloon)
col_collection_1.objects.link(ob_camera)

# ---- scene / render settings (as saved in the file)
scene.camera = ob_camera
scene.frame_start = 1; scene.frame_end = 250; scene.frame_set(1)
scene.render.engine = 'CYCLES'
scene.render.resolution_percentage = 50
scene.render.dither_intensity = 0.0
scene.cycles.use_denoising = False
scene.cycles.samples = 20
scene.cycles.sampling_pattern = 'TABULATED_SOBOL'
scene.cycles.light_sampling_threshold = 0.0
scene.cycles.use_adaptive_sampling = False
scene.cycles.use_light_tree = False
scene.cycles.blur_glossy = 0.0
scene.cycles.volume_bounces = 1
scene.cycles.pixel_filter_type = 'GAUSSIAN'
scene.cycles.sample_clamp_indirect = 0.0
scene.view_settings.view_transform = 'Standard'
bpy.context.view_layer.update()

# ---- added for rendering (the .blend has no usable light): sun
light_auto_sun = bpy.data.lights.new('AutoSun', 'SUN')
light_auto_sun.energy = 3.0
light_auto_sun.angle = 0.0523599
ob_auto_sun = bpy.data.objects.new('AutoSun', light_auto_sun)
scene.collection.objects.link(ob_auto_sun)
ob_auto_sun.rotation_euler = (0.872665, 0.174533, 0.523599)
bpy.context.view_layer.update()
